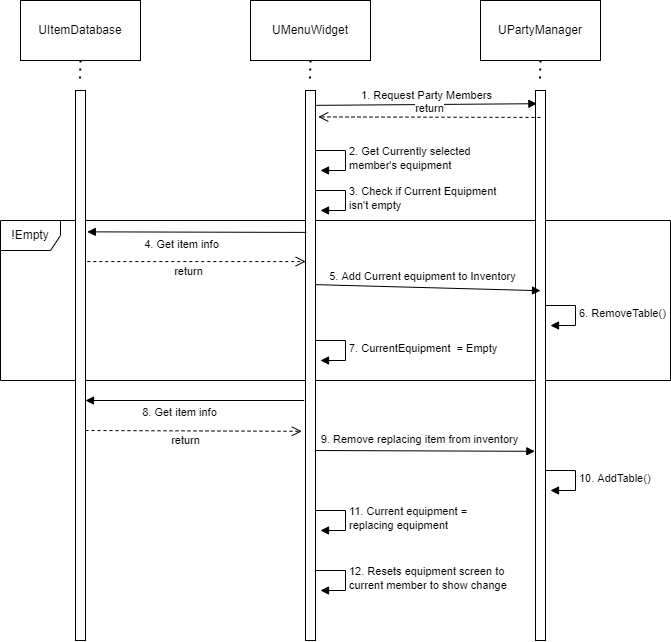

The diagram above was exported from draw.io. Its source (the exported page's mxGraphModel, read from the mxfile embedded in the PNG):
<mxGraphModel dx="1515" dy="915" grid="1" gridSize="10" guides="1" tooltips="1" connect="1" arrows="1" fold="1" page="1" pageScale="1" pageWidth="827" pageHeight="1169" math="0" shadow="0">
  <root>
    <mxCell id="0" />
    <mxCell id="1" parent="0" />
    <mxCell id="eBT1UhYkrvPHXNzSk4AZ-26" value="!Empty" style="shape=umlFrame;whiteSpace=wrap;html=1;" vertex="1" parent="1">
      <mxGeometry x="150" y="260" width="670" height="160" as="geometry" />
    </mxCell>
    <mxCell id="eBT1UhYkrvPHXNzSk4AZ-1" value="" style="rounded=0;whiteSpace=wrap;html=1;" vertex="1" parent="1">
      <mxGeometry x="400" y="40" width="120" height="60" as="geometry" />
    </mxCell>
    <mxCell id="eBT1UhYkrvPHXNzSk4AZ-2" value="UMenuWidget" style="text;html=1;strokeColor=none;fillColor=none;align=center;verticalAlign=middle;whiteSpace=wrap;rounded=0;" vertex="1" parent="1">
      <mxGeometry x="430" y="55" width="60" height="30" as="geometry" />
    </mxCell>
    <mxCell id="eBT1UhYkrvPHXNzSk4AZ-3" value="" style="html=1;points=[];perimeter=orthogonalPerimeter;" vertex="1" parent="1">
      <mxGeometry x="455" y="130" width="10" height="550" as="geometry" />
    </mxCell>
    <mxCell id="eBT1UhYkrvPHXNzSk4AZ-4" value="" style="endArrow=none;dashed=1;html=1;dashPattern=1 3;strokeWidth=2;rounded=0;exitX=0.5;exitY=1;exitDx=0;exitDy=0;entryX=0.45;entryY=-0.019;entryDx=0;entryDy=0;entryPerimeter=0;" edge="1" parent="1" source="eBT1UhYkrvPHXNzSk4AZ-1" target="eBT1UhYkrvPHXNzSk4AZ-3">
      <mxGeometry width="50" height="50" relative="1" as="geometry">
        <mxPoint x="370" y="330" as="sourcePoint" />
        <mxPoint x="420" y="280" as="targetPoint" />
      </mxGeometry>
    </mxCell>
    <mxCell id="eBT1UhYkrvPHXNzSk4AZ-5" value="" style="rounded=0;whiteSpace=wrap;html=1;" vertex="1" parent="1">
      <mxGeometry x="630" y="40" width="120" height="60" as="geometry" />
    </mxCell>
    <mxCell id="eBT1UhYkrvPHXNzSk4AZ-6" value="UPartyManager" style="text;html=1;strokeColor=none;fillColor=none;align=center;verticalAlign=middle;whiteSpace=wrap;rounded=0;" vertex="1" parent="1">
      <mxGeometry x="660" y="55" width="60" height="30" as="geometry" />
    </mxCell>
    <mxCell id="eBT1UhYkrvPHXNzSk4AZ-7" value="" style="html=1;points=[];perimeter=orthogonalPerimeter;" vertex="1" parent="1">
      <mxGeometry x="685" y="130" width="10" height="550" as="geometry" />
    </mxCell>
    <mxCell id="eBT1UhYkrvPHXNzSk4AZ-8" value="" style="endArrow=none;dashed=1;html=1;dashPattern=1 3;strokeWidth=2;rounded=0;exitX=0.5;exitY=1;exitDx=0;exitDy=0;entryX=0.45;entryY=-0.019;entryDx=0;entryDy=0;entryPerimeter=0;" edge="1" parent="1" source="eBT1UhYkrvPHXNzSk4AZ-5" target="eBT1UhYkrvPHXNzSk4AZ-7">
      <mxGeometry width="50" height="50" relative="1" as="geometry">
        <mxPoint x="600" y="330" as="sourcePoint" />
        <mxPoint x="650" y="280" as="targetPoint" />
      </mxGeometry>
    </mxCell>
    <mxCell id="eBT1UhYkrvPHXNzSk4AZ-13" value="" style="rounded=0;whiteSpace=wrap;html=1;" vertex="1" parent="1">
      <mxGeometry x="170" y="40" width="120" height="60" as="geometry" />
    </mxCell>
    <mxCell id="eBT1UhYkrvPHXNzSk4AZ-14" value="UItemDatabase" style="text;html=1;strokeColor=none;fillColor=none;align=center;verticalAlign=middle;whiteSpace=wrap;rounded=0;" vertex="1" parent="1">
      <mxGeometry x="200" y="55" width="60" height="30" as="geometry" />
    </mxCell>
    <mxCell id="eBT1UhYkrvPHXNzSk4AZ-15" value="" style="html=1;points=[];perimeter=orthogonalPerimeter;" vertex="1" parent="1">
      <mxGeometry x="225" y="130" width="10" height="550" as="geometry" />
    </mxCell>
    <mxCell id="eBT1UhYkrvPHXNzSk4AZ-16" value="" style="endArrow=none;dashed=1;html=1;dashPattern=1 3;strokeWidth=2;rounded=0;exitX=0.5;exitY=1;exitDx=0;exitDy=0;entryX=0.45;entryY=-0.019;entryDx=0;entryDy=0;entryPerimeter=0;" edge="1" parent="1" source="eBT1UhYkrvPHXNzSk4AZ-13" target="eBT1UhYkrvPHXNzSk4AZ-15">
      <mxGeometry width="50" height="50" relative="1" as="geometry">
        <mxPoint x="140" y="330" as="sourcePoint" />
        <mxPoint x="190" y="280" as="targetPoint" />
      </mxGeometry>
    </mxCell>
    <mxCell id="eBT1UhYkrvPHXNzSk4AZ-18" value="1. Request Party Members" style="html=1;verticalAlign=bottom;endArrow=block;entryX=0.138;entryY=0.024;rounded=0;entryDx=0;entryDy=0;entryPerimeter=0;exitX=1.069;exitY=0.027;exitDx=0;exitDy=0;exitPerimeter=0;" edge="1" target="eBT1UhYkrvPHXNzSk4AZ-7" parent="1" source="eBT1UhYkrvPHXNzSk4AZ-3">
      <mxGeometry relative="1" as="geometry">
        <mxPoint x="600" y="180" as="sourcePoint" />
        <mxPoint x="540" y="180" as="targetPoint" />
      </mxGeometry>
    </mxCell>
    <mxCell id="eBT1UhYkrvPHXNzSk4AZ-19" value="return" style="html=1;verticalAlign=bottom;endArrow=open;dashed=1;endSize=8;exitX=0.5;exitY=0.049;rounded=0;exitDx=0;exitDy=0;exitPerimeter=0;entryX=1.276;entryY=0.048;entryDx=0;entryDy=0;entryPerimeter=0;" edge="1" source="eBT1UhYkrvPHXNzSk4AZ-7" parent="1" target="eBT1UhYkrvPHXNzSk4AZ-3">
      <mxGeometry relative="1" as="geometry">
        <mxPoint x="600" y="260" as="targetPoint" />
        <mxPoint x="540" y="260" as="sourcePoint" />
      </mxGeometry>
    </mxCell>
    <mxCell id="eBT1UhYkrvPHXNzSk4AZ-24" value="2. Get Currently selected &lt;br&gt;member's equipment" style="edgeStyle=orthogonalEdgeStyle;html=1;align=left;spacingLeft=2;endArrow=block;rounded=0;entryX=1;entryY=0;" edge="1" parent="1">
      <mxGeometry relative="1" as="geometry">
        <mxPoint x="465" y="190" as="sourcePoint" />
        <Array as="points">
          <mxPoint x="495" y="190" />
        </Array>
        <mxPoint x="470" y="210" as="targetPoint" />
      </mxGeometry>
    </mxCell>
    <mxCell id="eBT1UhYkrvPHXNzSk4AZ-25" value="3. Check if Current Equipment &lt;br&gt;isn't empty" style="edgeStyle=orthogonalEdgeStyle;html=1;align=left;spacingLeft=2;endArrow=block;rounded=0;entryX=1;entryY=0;" edge="1" parent="1">
      <mxGeometry relative="1" as="geometry">
        <mxPoint x="465" y="230" as="sourcePoint" />
        <Array as="points">
          <mxPoint x="495" y="230" />
        </Array>
        <mxPoint x="470" y="250" as="targetPoint" />
      </mxGeometry>
    </mxCell>
    <mxCell id="eBT1UhYkrvPHXNzSk4AZ-27" value="6. RemoveTable()" style="edgeStyle=orthogonalEdgeStyle;html=1;align=left;spacingLeft=2;endArrow=block;rounded=0;entryX=1;entryY=0;" edge="1" parent="1">
      <mxGeometry relative="1" as="geometry">
        <mxPoint x="695" y="345" as="sourcePoint" />
        <Array as="points">
          <mxPoint x="725" y="345" />
        </Array>
        <mxPoint x="700" y="365" as="targetPoint" />
      </mxGeometry>
    </mxCell>
    <mxCell id="eBT1UhYkrvPHXNzSk4AZ-28" value="5. Add Current equipment to Inventory" style="html=1;verticalAlign=bottom;endArrow=block;rounded=0;exitX=1.027;exitY=0.353;exitDx=0;exitDy=0;exitPerimeter=0;entryX=0.5;entryY=0.364;entryDx=0;entryDy=0;entryPerimeter=0;" edge="1" parent="1" source="eBT1UhYkrvPHXNzSk4AZ-3" target="eBT1UhYkrvPHXNzSk4AZ-7">
      <mxGeometry x="-0.0525" y="2" relative="1" as="geometry">
        <mxPoint x="244.31" y="322.42999999999995" as="sourcePoint" />
        <mxPoint x="464.99999999999983" y="320" as="targetPoint" />
        <mxPoint as="offset" />
      </mxGeometry>
    </mxCell>
    <mxCell id="eBT1UhYkrvPHXNzSk4AZ-29" value="7. CurrentEquipment&amp;nbsp; = Empty" style="edgeStyle=orthogonalEdgeStyle;html=1;align=left;spacingLeft=2;endArrow=block;rounded=0;entryX=1;entryY=0;" edge="1" parent="1">
      <mxGeometry relative="1" as="geometry">
        <mxPoint x="465" y="380" as="sourcePoint" />
        <Array as="points">
          <mxPoint x="495" y="380" />
        </Array>
        <mxPoint x="470" y="400" as="targetPoint" />
      </mxGeometry>
    </mxCell>
    <mxCell id="eBT1UhYkrvPHXNzSk4AZ-30" value="4. Get item info" style="html=1;verticalAlign=bottom;endArrow=block;rounded=0;exitX=0.074;exitY=0.258;exitDx=0;exitDy=0;exitPerimeter=0;entryX=1.179;entryY=0.257;entryDx=0;entryDy=0;entryPerimeter=0;" edge="1" parent="1" source="eBT1UhYkrvPHXNzSk4AZ-3" target="eBT1UhYkrvPHXNzSk4AZ-15">
      <mxGeometry x="0.1433" y="21" relative="1" as="geometry">
        <mxPoint x="309.9999999999999" y="320" as="sourcePoint" />
        <mxPoint x="529.34" y="320.81000000000006" as="targetPoint" />
        <mxPoint as="offset" />
      </mxGeometry>
    </mxCell>
    <mxCell id="eBT1UhYkrvPHXNzSk4AZ-31" value="return" style="html=1;verticalAlign=bottom;endArrow=open;dashed=1;endSize=8;exitX=1.179;exitY=0.311;rounded=0;exitDx=0;exitDy=0;exitPerimeter=0;entryX=0.021;entryY=0.311;entryDx=0;entryDy=0;entryPerimeter=0;" edge="1" parent="1" source="eBT1UhYkrvPHXNzSk4AZ-15" target="eBT1UhYkrvPHXNzSk4AZ-3">
      <mxGeometry x="-0.0748" y="-19" relative="1" as="geometry">
        <mxPoint x="129.99999999999994" y="350.00000000000006" as="targetPoint" />
        <mxPoint x="352.2400000000002" y="350.81" as="sourcePoint" />
        <mxPoint as="offset" />
      </mxGeometry>
    </mxCell>
    <mxCell id="eBT1UhYkrvPHXNzSk4AZ-32" value="9. Remove replacing item from inventory" style="html=1;verticalAlign=bottom;endArrow=block;rounded=0;exitX=0.933;exitY=0.24;exitDx=0;exitDy=0;exitPerimeter=0;entryX=-0.133;entryY=0.241;entryDx=0;entryDy=0;entryPerimeter=0;" edge="1" parent="1">
      <mxGeometry x="-0.0525" y="2" relative="1" as="geometry">
        <mxPoint x="464.99999999999994" y="490" as="sourcePoint" />
        <mxPoint x="684.34" y="490.81000000000006" as="targetPoint" />
        <mxPoint as="offset" />
      </mxGeometry>
    </mxCell>
    <mxCell id="eBT1UhYkrvPHXNzSk4AZ-33" value="10. AddTable()" style="edgeStyle=orthogonalEdgeStyle;html=1;align=left;spacingLeft=2;endArrow=block;rounded=0;entryX=1;entryY=0;" edge="1" parent="1">
      <mxGeometry relative="1" as="geometry">
        <mxPoint x="695" y="510" as="sourcePoint" />
        <Array as="points">
          <mxPoint x="725" y="510" />
        </Array>
        <mxPoint x="700" y="530" as="targetPoint" />
      </mxGeometry>
    </mxCell>
    <mxCell id="eBT1UhYkrvPHXNzSk4AZ-34" value="8. Get item info" style="html=1;verticalAlign=bottom;endArrow=block;rounded=0;exitX=0;exitY=0.172;exitDx=0;exitDy=0;exitPerimeter=0;entryX=1.133;entryY=0.172;entryDx=0;entryDy=0;entryPerimeter=0;" edge="1" parent="1">
      <mxGeometry x="0.1433" y="21" relative="1" as="geometry">
        <mxPoint x="453.67" y="440.00000000000006" as="sourcePoint" />
        <mxPoint x="234.99999999999991" y="440.00000000000006" as="targetPoint" />
        <mxPoint as="offset" />
      </mxGeometry>
    </mxCell>
    <mxCell id="eBT1UhYkrvPHXNzSk4AZ-35" value="return" style="html=1;verticalAlign=bottom;endArrow=open;dashed=1;endSize=8;exitX=1.5;exitY=0.198;rounded=0;exitDx=0;exitDy=0;exitPerimeter=0;entryX=0.133;entryY=0.199;entryDx=0;entryDy=0;entryPerimeter=0;" edge="1" parent="1">
      <mxGeometry x="-0.0748" y="-19" relative="1" as="geometry">
        <mxPoint x="451.3299999999999" y="470.81000000000006" as="targetPoint" />
        <mxPoint x="235" y="470" as="sourcePoint" />
        <mxPoint as="offset" />
      </mxGeometry>
    </mxCell>
    <mxCell id="eBT1UhYkrvPHXNzSk4AZ-36" value="11. Current equipment = &lt;br&gt;replacing equipment" style="edgeStyle=orthogonalEdgeStyle;html=1;align=left;spacingLeft=2;endArrow=block;rounded=0;entryX=1;entryY=0;" edge="1" parent="1">
      <mxGeometry relative="1" as="geometry">
        <mxPoint x="465" y="550" as="sourcePoint" />
        <Array as="points">
          <mxPoint x="495" y="550" />
        </Array>
        <mxPoint x="470" y="570" as="targetPoint" />
      </mxGeometry>
    </mxCell>
    <mxCell id="eBT1UhYkrvPHXNzSk4AZ-37" value="12. Resets equipment screen to&amp;nbsp;&lt;br&gt;current member to show change" style="edgeStyle=orthogonalEdgeStyle;html=1;align=left;spacingLeft=2;endArrow=block;rounded=0;entryX=1;entryY=0;" edge="1" parent="1">
      <mxGeometry relative="1" as="geometry">
        <mxPoint x="465" y="610" as="sourcePoint" />
        <Array as="points">
          <mxPoint x="495" y="610" />
        </Array>
        <mxPoint x="470" y="630" as="targetPoint" />
      </mxGeometry>
    </mxCell>
  </root>
</mxGraphModel>